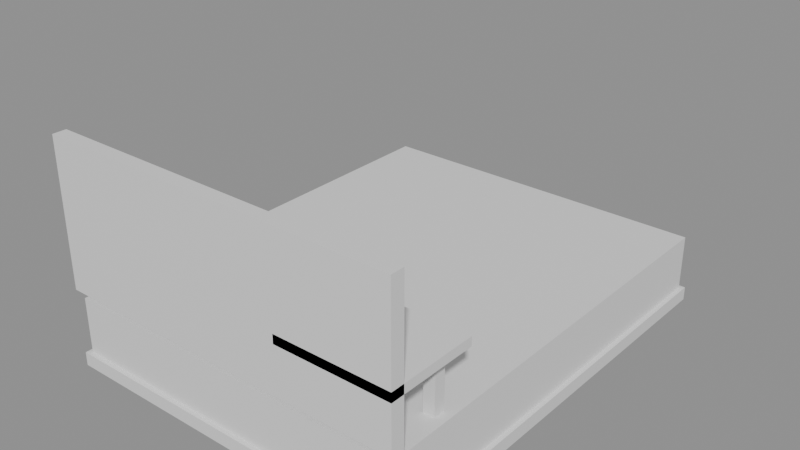 # Source: e0125_after.blend  (saved by Blender 5.2.44; exported with 4.5.12 LTS)
import bpy
from mathutils import Matrix  # noqa: F401  (used for matrix-valued properties, if any)

bpy.ops.wm.read_factory_settings(use_empty=True)
scene = bpy.context.scene
scene.name = 'Scene'

# ---- materials (node trees are filled in below, after node groups)
mat_madera_wengue = bpy.data.materials.new('Madera_Wengue')
mat_textil_blanco = bpy.data.materials.new('Textil_Blanco')
mat_madera_nogal = bpy.data.materials.new('Madera_Nogal')
mat_metal = bpy.data.materials.new('Metal')

# ---- material node trees
mat_madera_wengue.use_nodes = True; mat_madera_wengue.node_tree.nodes.clear()
_N = mat_madera_wengue.node_tree.nodes; _L = mat_madera_wengue.node_tree.links
n0 = _N.new('ShaderNodeBsdfPrincipled'); n0.name = 'Principled BSDF'; n0.location = (-200, 100)
n0.inputs[3].default_value = 1.45
n0.inputs[10].default_value = 0.005
n1 = _N.new('ShaderNodeOutputMaterial'); n1.name = 'Material Output'; n1.location = (200, 100)
_L.new(n0.outputs[0], n1.inputs[0])
n1.is_active_output = True
mat_textil_blanco.use_nodes = True; mat_textil_blanco.node_tree.nodes.clear()
_N = mat_textil_blanco.node_tree.nodes; _L = mat_textil_blanco.node_tree.links
n0 = _N.new('ShaderNodeBsdfPrincipled'); n0.name = 'Principled BSDF'; n0.location = (-200, 100)
n0.inputs[3].default_value = 1.45
n0.inputs[10].default_value = 0.005
n1 = _N.new('ShaderNodeOutputMaterial'); n1.name = 'Material Output'; n1.location = (200, 100)
_L.new(n0.outputs[0], n1.inputs[0])
n1.is_active_output = True
mat_madera_nogal.use_nodes = True; mat_madera_nogal.node_tree.nodes.clear()
_N = mat_madera_nogal.node_tree.nodes; _L = mat_madera_nogal.node_tree.links
n0 = _N.new('ShaderNodeBsdfPrincipled'); n0.name = 'Principled BSDF'; n0.location = (-200, 100)
n0.inputs[3].default_value = 1.45
n0.inputs[10].default_value = 0.005
n1 = _N.new('ShaderNodeOutputMaterial'); n1.name = 'Material Output'; n1.location = (200, 100)
_L.new(n0.outputs[0], n1.inputs[0])
n1.is_active_output = True
mat_metal.use_nodes = True; mat_metal.node_tree.nodes.clear()
_N = mat_metal.node_tree.nodes; _L = mat_metal.node_tree.links
n0 = _N.new('ShaderNodeBsdfPrincipled'); n0.name = 'Principled BSDF'; n0.location = (-200, 100)
n0.inputs[3].default_value = 1.45
n0.inputs[10].default_value = 0.005
n1 = _N.new('ShaderNodeOutputMaterial'); n1.name = 'Material Output'; n1.location = (200, 100)
_L.new(n0.outputs[0], n1.inputs[0])
n1.is_active_output = True

# ---- meshes
me_camaprincipal_base_mesh = bpy.data.meshes.new('CamaPrincipal_Base_mesh')
me_camaprincipal_base_mesh.from_pydata([(0.0, 0.0, 0.0), (1.6, 0.0, 0.0), (1.6, 2.0, 0.0), (0.0, 2.0, 0.0), (0.0, 0.0, 0.06), (1.6, 0.0, 0.06), (1.6, 2.0, 0.06), (0.0, 2.0, 0.06)], [], [(0, 1, 2, 3), (4, 5, 6, 7), (0, 1, 5, 4), (1, 2, 6, 5), (2, 3, 7, 6), (3, 0, 4, 7)])
me_camaprincipal_base_mesh.materials.append(mat_madera_wengue)
me_camaprincipal_base_mesh.update()
me_camaprincipal_colchon_mesh = bpy.data.meshes.new('CamaPrincipal_Colchon_mesh')
me_camaprincipal_colchon_mesh.from_pydata([(0.0, 0.0, 0.0), (1.56, 0.0, 0.0), (1.56, 1.96, 0.0), (0.0, 1.96, 0.0), (0.0, 0.0, 0.25), (1.56, 0.0, 0.25), (1.56, 1.96, 0.25), (0.0, 1.96, 0.25)], [], [(0, 1, 2, 3), (4, 5, 6, 7), (0, 1, 5, 4), (1, 2, 6, 5), (2, 3, 7, 6), (3, 0, 4, 7)])
me_camaprincipal_colchon_mesh.materials.append(mat_textil_blanco)
me_camaprincipal_colchon_mesh.update()
me_camaprincipal_cabecero_mesh = bpy.data.meshes.new('CamaPrincipal_Cabecero_mesh')
me_camaprincipal_cabecero_mesh.from_pydata([(0.0, 0.0, 0.0), (1.6, 0.0, 0.0), (1.6, 0.06, 0.0), (0.0, 0.06, 0.0), (0.0, 0.0, 0.65), (1.6, 0.0, 0.65), (1.6, 0.06, 0.65), (0.0, 0.06, 0.65)], [], [(0, 1, 2, 3), (4, 5, 6, 7), (0, 1, 5, 4), (1, 2, 6, 5), (2, 3, 7, 6), (3, 0, 4, 7)])
me_camaprincipal_cabecero_mesh.materials.append(mat_madera_wengue)
me_camaprincipal_cabecero_mesh.update()
me_velador_tablero_mesh = bpy.data.meshes.new('Velador_Tablero_mesh')
me_velador_tablero_mesh.from_pydata([(0.0, 0.0, 0.0), (0.5, 0.0, 0.0), (0.5, 0.4, 0.0), (0.0, 0.4, 0.0), (0.0, 0.0, 0.04), (0.5, 0.0, 0.04), (0.5, 0.4, 0.04), (0.0, 0.4, 0.04)], [], [(0, 1, 2, 3), (4, 5, 6, 7), (0, 1, 5, 4), (1, 2, 6, 5), (2, 3, 7, 6), (3, 0, 4, 7)])
me_velador_tablero_mesh.materials.append(mat_madera_nogal)
me_velador_tablero_mesh.update()
me_velador_pata_mesh = bpy.data.meshes.new('Velador_Pata_mesh')
me_velador_pata_mesh.from_pydata([(0.0, 0.0, 0.0), (0.05, 0.0, 0.0), (0.05, 0.05, 0.0), (0.0, 0.05, 0.0), (0.0, 0.0, 0.56), (0.05, 0.0, 0.56), (0.05, 0.05, 0.56), (0.0, 0.05, 0.56)], [], [(0, 1, 2, 3), (4, 5, 6, 7), (0, 1, 5, 4), (1, 2, 6, 5), (2, 3, 7, 6), (3, 0, 4, 7)])
me_velador_pata_mesh.materials.append(mat_metal)
me_velador_pata_mesh.update()
me_velador_pata_mesh_001 = bpy.data.meshes.new('Velador_Pata_mesh.001')
me_velador_pata_mesh_001.from_pydata([(0.0, 0.0, 0.0), (0.05, 0.0, 0.0), (0.05, 0.05, 0.0), (0.0, 0.05, 0.0), (0.0, 0.0, 0.56), (0.05, 0.0, 0.56), (0.05, 0.05, 0.56), (0.0, 0.05, 0.56)], [], [(0, 1, 2, 3), (4, 5, 6, 7), (0, 1, 5, 4), (1, 2, 6, 5), (2, 3, 7, 6), (3, 0, 4, 7)])
me_velador_pata_mesh_001.materials.append(mat_metal)
me_velador_pata_mesh_001.update()
me_velador_pata_mesh_002 = bpy.data.meshes.new('Velador_Pata_mesh.002')
me_velador_pata_mesh_002.from_pydata([(0.0, 0.0, 0.0), (0.05, 0.0, 0.0), (0.05, 0.05, 0.0), (0.0, 0.05, 0.0), (0.0, 0.0, 0.56), (0.05, 0.0, 0.56), (0.05, 0.05, 0.56), (0.0, 0.05, 0.56)], [], [(0, 1, 2, 3), (4, 5, 6, 7), (0, 1, 5, 4), (1, 2, 6, 5), (2, 3, 7, 6), (3, 0, 4, 7)])
me_velador_pata_mesh_002.materials.append(mat_metal)
me_velador_pata_mesh_002.update()
me_velador_pata_mesh_003 = bpy.data.meshes.new('Velador_Pata_mesh.003')
me_velador_pata_mesh_003.from_pydata([(0.0, 0.0, 0.0), (0.05, 0.0, 0.0), (0.05, 0.05, 0.0), (0.0, 0.05, 0.0), (0.0, 0.0, 0.56), (0.05, 0.0, 0.56), (0.05, 0.05, 0.56), (0.0, 0.05, 0.56)], [], [(0, 1, 2, 3), (4, 5, 6, 7), (0, 1, 5, 4), (1, 2, 6, 5), (2, 3, 7, 6), (3, 0, 4, 7)])
me_velador_pata_mesh_003.materials.append(mat_metal)
me_velador_pata_mesh_003.update()

# ---- objects
ob_camaprincipal = bpy.data.objects.new('CamaPrincipal', None)
ob_camaprincipal_base = bpy.data.objects.new('CamaPrincipal_Base', me_camaprincipal_base_mesh)
ob_camaprincipal_colchon = bpy.data.objects.new('CamaPrincipal_Colchon', me_camaprincipal_colchon_mesh)
ob_camaprincipal_cabecero = bpy.data.objects.new('CamaPrincipal_Cabecero', me_camaprincipal_cabecero_mesh)
ob_velador = bpy.data.objects.new('Velador', None)
ob_velador_tablero = bpy.data.objects.new('Velador_Tablero', me_velador_tablero_mesh)
ob_velador_pata = bpy.data.objects.new('Velador_Pata', me_velador_pata_mesh)
ob_velador_pata_001 = bpy.data.objects.new('Velador_Pata.001', me_velador_pata_mesh_001)
ob_velador_pata_002 = bpy.data.objects.new('Velador_Pata.002', me_velador_pata_mesh_002)
ob_velador_pata_003 = bpy.data.objects.new('Velador_Pata.003', me_velador_pata_mesh_003)

# ---- transforms, parenting, visibility, modifiers, constraints
ob_camaprincipal.location = (0.0, 0.0, 0.0)
ob_camaprincipal.empty_display_type = 'ARROWS'
ob_camaprincipal_base.parent = ob_camaprincipal
ob_camaprincipal_base.location = (0.0, 0.0, 0.0)
ob_camaprincipal_colchon.parent = ob_camaprincipal
ob_camaprincipal_colchon.location = (0.02, 0.02, 0.06)
ob_camaprincipal_cabecero.parent = ob_camaprincipal
ob_camaprincipal_cabecero.location = (0.0, 0.0, 0.35)
ob_velador.location = (1.1, 0.0, 0.0)
ob_velador.empty_display_type = 'ARROWS'
ob_velador_tablero.parent = ob_velador
ob_velador_tablero.location = (0.0, 0.0, 0.56)
ob_velador_pata.parent = ob_velador
ob_velador_pata.location = (0.06, 0.06, 0.0)
ob_velador_pata_001.parent = ob_velador
ob_velador_pata_001.location = (0.06, 0.29, 0.0)
ob_velador_pata_002.parent = ob_velador
ob_velador_pata_002.location = (0.39, 0.06, 0.0)
ob_velador_pata_003.parent = ob_velador
ob_velador_pata_003.location = (0.39, 0.29, 0.0)

# ---- collection membership
scene.collection.objects.link(ob_camaprincipal)
scene.collection.objects.link(ob_camaprincipal_base)
scene.collection.objects.link(ob_camaprincipal_colchon)
scene.collection.objects.link(ob_camaprincipal_cabecero)
scene.collection.objects.link(ob_velador)
scene.collection.objects.link(ob_velador_tablero)
scene.collection.objects.link(ob_velador_pata)
scene.collection.objects.link(ob_velador_pata_001)
scene.collection.objects.link(ob_velador_pata_002)
scene.collection.objects.link(ob_velador_pata_003)

# ---- scene / render settings (as saved in the file)
scene.frame_start = 1; scene.frame_end = 250; scene.frame_set(1)
scene.render.engine = 'BLENDER_EEVEE_NEXT'
scene.render.bake_bias = 0.0
scene.render.bake_samples = 0
scene.render.compositor_device = 'GPU'
scene.eevee.use_volume_custom_range = False
scene.eevee.fast_gi_thickness_near = 0.1
scene.eevee.fast_gi_thickness_far = 0.0
scene.eevee.ray_tracing_options.screen_trace_thickness = 0.1
bpy.context.view_layer.update()

# ---- added for rendering (the .blend has no active camera and no usable light): camera, sun + grey world if the file has none
cam_auto = bpy.data.cameras.new('AutoCamera')
cam_auto.lens = 50.0
cam_auto.sensor_width = 36.0
cam_auto.clip_end = 1000.0
ob_auto_camera = bpy.data.objects.new('AutoCamera', cam_auto)
scene.collection.objects.link(ob_auto_camera)
ob_auto_camera.location = (3.34395, -2.05274, 2.53516)
ob_auto_camera.rotation_euler = (1.09748, -7.21219e-08, 0.694738)
scene.camera = ob_auto_camera
light_auto_sun = bpy.data.lights.new('AutoSun', 'SUN')
light_auto_sun.energy = 3.0
light_auto_sun.angle = 0.0523599
ob_auto_sun = bpy.data.objects.new('AutoSun', light_auto_sun)
scene.collection.objects.link(ob_auto_sun)
ob_auto_sun.rotation_euler = (0.872665, 0.174533, 0.523599)
if scene.world is None:
    world_auto = bpy.data.worlds.new('AutoWorld')
    world_auto.color = (0.3, 0.3, 0.3)
    scene.world = world_auto
bpy.context.view_layer.update()
